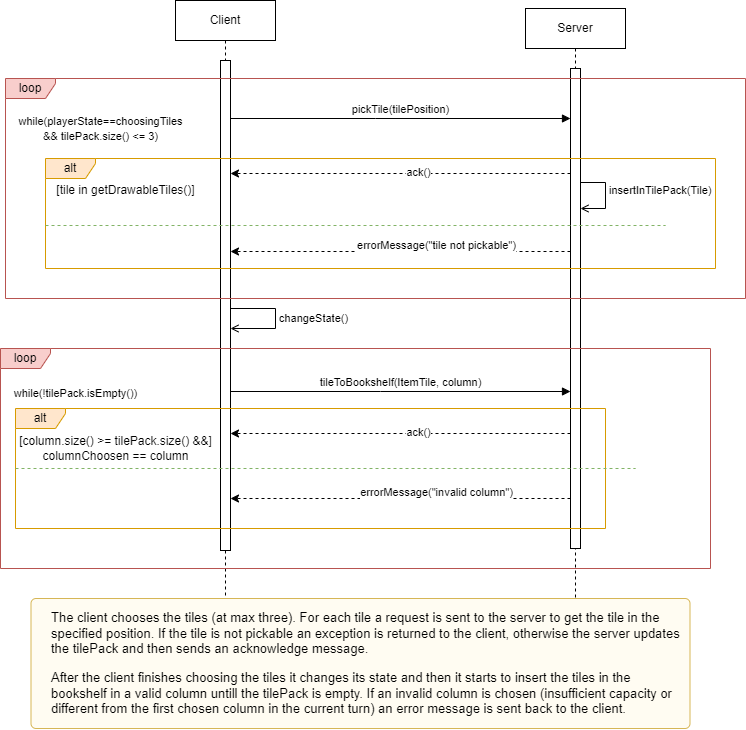

The diagram above was exported from draw.io. Its source (the exported page's mxGraphModel, read from the mxfile embedded in the PNG):
<mxGraphModel dx="738" dy="521" grid="1" gridSize="10" guides="1" tooltips="1" connect="1" arrows="1" fold="1" page="1" pageScale="1" pageWidth="850" pageHeight="1100" math="0" shadow="0">
  <root>
    <mxCell id="0" />
    <mxCell id="1" parent="0" />
    <mxCell id="D1dZDoeMWBEfGm9T8Oa7-1" value="Client" style="shape=umlLifeline;perimeter=lifelinePerimeter;whiteSpace=wrap;html=1;container=1;dropTarget=0;collapsible=0;recursiveResize=0;outlineConnect=0;portConstraint=eastwest;newEdgeStyle={&quot;edgeStyle&quot;:&quot;elbowEdgeStyle&quot;,&quot;elbow&quot;:&quot;vertical&quot;,&quot;curved&quot;:0,&quot;rounded&quot;:0};" parent="1" vertex="1">
      <mxGeometry x="190" y="62" width="100" height="598" as="geometry" />
    </mxCell>
    <mxCell id="D1dZDoeMWBEfGm9T8Oa7-2" value="" style="html=1;points=[];perimeter=orthogonalPerimeter;outlineConnect=0;targetShapes=umlLifeline;portConstraint=eastwest;newEdgeStyle={&quot;edgeStyle&quot;:&quot;elbowEdgeStyle&quot;,&quot;elbow&quot;:&quot;vertical&quot;,&quot;curved&quot;:0,&quot;rounded&quot;:0};" parent="D1dZDoeMWBEfGm9T8Oa7-1" vertex="1">
      <mxGeometry x="45" y="60" width="10" height="490" as="geometry" />
    </mxCell>
    <mxCell id="D1dZDoeMWBEfGm9T8Oa7-22" value="changeState()" style="html=1;align=left;spacingLeft=2;endArrow=open;rounded=0;edgeStyle=orthogonalEdgeStyle;curved=0;rounded=0;endFill=0;" parent="D1dZDoeMWBEfGm9T8Oa7-1" source="D1dZDoeMWBEfGm9T8Oa7-2" target="D1dZDoeMWBEfGm9T8Oa7-2" edge="1">
      <mxGeometry relative="1" as="geometry">
        <mxPoint x="60" y="308" as="sourcePoint" />
        <Array as="points">
          <mxPoint x="100" y="308" />
          <mxPoint x="100" y="328" />
        </Array>
        <mxPoint x="60" y="338" as="targetPoint" />
      </mxGeometry>
    </mxCell>
    <mxCell id="D1dZDoeMWBEfGm9T8Oa7-3" value="Server" style="shape=umlLifeline;perimeter=lifelinePerimeter;whiteSpace=wrap;html=1;container=1;dropTarget=0;collapsible=0;recursiveResize=0;outlineConnect=0;portConstraint=eastwest;newEdgeStyle={&quot;edgeStyle&quot;:&quot;elbowEdgeStyle&quot;,&quot;elbow&quot;:&quot;vertical&quot;,&quot;curved&quot;:0,&quot;rounded&quot;:0};" parent="1" vertex="1">
      <mxGeometry x="540" y="70" width="100" height="590" as="geometry" />
    </mxCell>
    <mxCell id="D1dZDoeMWBEfGm9T8Oa7-4" value="" style="html=1;points=[];perimeter=orthogonalPerimeter;outlineConnect=0;targetShapes=umlLifeline;portConstraint=eastwest;newEdgeStyle={&quot;edgeStyle&quot;:&quot;elbowEdgeStyle&quot;,&quot;elbow&quot;:&quot;vertical&quot;,&quot;curved&quot;:0,&quot;rounded&quot;:0};" parent="D1dZDoeMWBEfGm9T8Oa7-3" vertex="1">
      <mxGeometry x="45" y="60" width="10" height="480" as="geometry" />
    </mxCell>
    <mxCell id="D1dZDoeMWBEfGm9T8Oa7-5" value="loop" style="shape=umlFrame;whiteSpace=wrap;html=1;pointerEvents=0;width=50;height=20;fillColor=#f8cecc;strokeColor=#b85450;" parent="1" vertex="1">
      <mxGeometry x="20" y="140" width="740" height="220" as="geometry" />
    </mxCell>
    <mxCell id="D1dZDoeMWBEfGm9T8Oa7-6" value="pickTile(tilePosition)" style="html=1;verticalAlign=bottom;endArrow=block;edgeStyle=elbowEdgeStyle;elbow=vertical;curved=0;rounded=0;" parent="1" source="D1dZDoeMWBEfGm9T8Oa7-2" target="D1dZDoeMWBEfGm9T8Oa7-4" edge="1">
      <mxGeometry width="80" relative="1" as="geometry">
        <mxPoint x="230" y="170" as="sourcePoint" />
        <mxPoint x="310" y="170" as="targetPoint" />
        <Array as="points">
          <mxPoint x="390" y="180" />
        </Array>
      </mxGeometry>
    </mxCell>
    <mxCell id="D1dZDoeMWBEfGm9T8Oa7-7" value="&lt;font style=&quot;font-size: 11px;&quot;&gt;while(playerState==choosingTiles &lt;br&gt;&amp;amp;&amp;amp; tilePack.size() &amp;lt;= 3)&lt;/font&gt;" style="text;html=1;align=center;verticalAlign=middle;resizable=0;points=[];autosize=1;strokeColor=none;fillColor=none;" parent="1" vertex="1">
      <mxGeometry x="20" y="170" width="190" height="40" as="geometry" />
    </mxCell>
    <mxCell id="D1dZDoeMWBEfGm9T8Oa7-9" value="alt" style="shape=umlFrame;whiteSpace=wrap;html=1;pointerEvents=0;width=50;height=20;fillColor=#ffe6cc;strokeColor=#d79b00;" parent="1" vertex="1">
      <mxGeometry x="60" y="220" width="670" height="110" as="geometry" />
    </mxCell>
    <mxCell id="D1dZDoeMWBEfGm9T8Oa7-10" value="[tile in getDrawableTiles()]" style="text;html=1;align=center;verticalAlign=middle;resizable=0;points=[];autosize=1;strokeColor=none;fillColor=none;" parent="1" vertex="1">
      <mxGeometry x="60" y="237" width="160" height="30" as="geometry" />
    </mxCell>
    <mxCell id="YZPeyMl8D2aHZvQGMot8-1" value="" style="endArrow=classic;html=1;rounded=0;dashed=1;" parent="1" edge="1">
      <mxGeometry width="50" height="50" relative="1" as="geometry">
        <mxPoint x="585" y="235" as="sourcePoint" />
        <mxPoint x="245" y="235" as="targetPoint" />
      </mxGeometry>
    </mxCell>
    <mxCell id="D1dZDoeMWBEfGm9T8Oa7-11" value="ack()&lt;br&gt;" style="edgeLabel;html=1;align=center;verticalAlign=middle;resizable=0;points=[];" parent="YZPeyMl8D2aHZvQGMot8-1" connectable="0" vertex="1">
      <mxGeometry x="-0.1009" y="-2" relative="1" as="geometry">
        <mxPoint as="offset" />
      </mxGeometry>
    </mxCell>
    <mxCell id="D1dZDoeMWBEfGm9T8Oa7-13" value="" style="line;strokeWidth=1;fillColor=#d5e8d4;align=left;verticalAlign=middle;spacingTop=-1;spacingLeft=3;spacingRight=3;rotatable=0;labelPosition=right;points=[];portConstraint=eastwest;strokeColor=#82b366;dashed=1;" parent="1" vertex="1">
      <mxGeometry x="60" y="280" width="620" height="14" as="geometry" />
    </mxCell>
    <mxCell id="D1dZDoeMWBEfGm9T8Oa7-15" value="" style="endArrow=classic;html=1;rounded=0;dashed=1;" parent="1" edge="1">
      <mxGeometry width="50" height="50" relative="1" as="geometry">
        <mxPoint x="585" y="313.0000000000001" as="sourcePoint" />
        <mxPoint x="245" y="313.0000000000001" as="targetPoint" />
      </mxGeometry>
    </mxCell>
    <mxCell id="D1dZDoeMWBEfGm9T8Oa7-16" value="errorMessage(&quot;tile not pickable&quot;)" style="edgeLabel;html=1;align=center;verticalAlign=middle;resizable=0;points=[];" parent="D1dZDoeMWBEfGm9T8Oa7-15" connectable="0" vertex="1">
      <mxGeometry x="-0.1009" y="-2" relative="1" as="geometry">
        <mxPoint x="18" y="-5" as="offset" />
      </mxGeometry>
    </mxCell>
    <mxCell id="D1dZDoeMWBEfGm9T8Oa7-17" value="loop" style="shape=umlFrame;whiteSpace=wrap;html=1;pointerEvents=0;width=50;height=20;fillColor=#f8cecc;strokeColor=#b85450;" parent="1" vertex="1">
      <mxGeometry x="15" y="410" width="710" height="220" as="geometry" />
    </mxCell>
    <mxCell id="D1dZDoeMWBEfGm9T8Oa7-18" value="&lt;font style=&quot;font-size: 11px;&quot;&gt;while(!tilePack.isEmpty())&lt;/font&gt;" style="text;html=1;align=center;verticalAlign=middle;resizable=0;points=[];autosize=1;strokeColor=none;fillColor=none;" parent="1" vertex="1">
      <mxGeometry x="15" y="440" width="150" height="30" as="geometry" />
    </mxCell>
    <mxCell id="D1dZDoeMWBEfGm9T8Oa7-20" value="insertInTilePack(Tile)" style="html=1;align=left;spacingLeft=2;endArrow=open;rounded=0;edgeStyle=orthogonalEdgeStyle;curved=0;rounded=0;endFill=0;" parent="1" target="D1dZDoeMWBEfGm9T8Oa7-4" edge="1">
      <mxGeometry relative="1" as="geometry">
        <mxPoint x="595" y="234" as="sourcePoint" />
        <Array as="points">
          <mxPoint x="595" y="244" />
          <mxPoint x="620" y="244" />
          <mxPoint x="620" y="270" />
        </Array>
        <mxPoint x="605" y="134" as="targetPoint" />
      </mxGeometry>
    </mxCell>
    <mxCell id="D1dZDoeMWBEfGm9T8Oa7-21" value="tileToBookshelf(ItemTile, column)" style="html=1;verticalAlign=bottom;endArrow=block;edgeStyle=elbowEdgeStyle;elbow=vertical;curved=0;rounded=0;" parent="1" target="D1dZDoeMWBEfGm9T8Oa7-4" edge="1">
      <mxGeometry width="80" relative="1" as="geometry">
        <mxPoint x="245" y="453" as="sourcePoint" />
        <mxPoint x="580" y="453" as="targetPoint" />
        <Array as="points">
          <mxPoint x="395" y="453" />
        </Array>
      </mxGeometry>
    </mxCell>
    <mxCell id="D1dZDoeMWBEfGm9T8Oa7-23" value="alt" style="shape=umlFrame;whiteSpace=wrap;html=1;pointerEvents=0;width=50;height=20;fillColor=#ffe6cc;strokeColor=#d79b00;" parent="1" vertex="1">
      <mxGeometry x="30" y="470" width="590" height="120" as="geometry" />
    </mxCell>
    <mxCell id="D1dZDoeMWBEfGm9T8Oa7-24" value="[column.size() &amp;gt;= tilePack.size() &amp;amp;&amp;amp;]&lt;br&gt;columnChoosen == column" style="text;html=1;align=center;verticalAlign=middle;resizable=0;points=[];autosize=1;strokeColor=none;fillColor=none;" parent="1" vertex="1">
      <mxGeometry x="20" y="490" width="220" height="40" as="geometry" />
    </mxCell>
    <mxCell id="YZPeyMl8D2aHZvQGMot8-3" value="" style="endArrow=classic;html=1;rounded=0;dashed=1;" parent="1" edge="1">
      <mxGeometry width="50" height="50" relative="1" as="geometry">
        <mxPoint x="585" y="495" as="sourcePoint" />
        <mxPoint x="245" y="495" as="targetPoint" />
      </mxGeometry>
    </mxCell>
    <mxCell id="YZPeyMl8D2aHZvQGMot8-4" value="ack()&lt;br&gt;" style="edgeLabel;html=1;align=center;verticalAlign=middle;resizable=0;points=[];" parent="YZPeyMl8D2aHZvQGMot8-3" connectable="0" vertex="1">
      <mxGeometry x="-0.1009" y="-2" relative="1" as="geometry">
        <mxPoint as="offset" />
      </mxGeometry>
    </mxCell>
    <mxCell id="D1dZDoeMWBEfGm9T8Oa7-25" value="" style="line;strokeWidth=1;fillColor=#d5e8d4;align=left;verticalAlign=middle;spacingTop=-1;spacingLeft=3;spacingRight=3;rotatable=0;labelPosition=right;points=[];portConstraint=eastwest;strokeColor=#82b366;dashed=1;" parent="1" vertex="1">
      <mxGeometry x="30" y="523" width="620" height="14" as="geometry" />
    </mxCell>
    <mxCell id="YZPeyMl8D2aHZvQGMot8-5" value="" style="endArrow=classic;html=1;rounded=0;dashed=1;" parent="1" edge="1">
      <mxGeometry width="50" height="50" relative="1" as="geometry">
        <mxPoint x="585" y="560.0000000000001" as="sourcePoint" />
        <mxPoint x="245" y="560.0000000000001" as="targetPoint" />
      </mxGeometry>
    </mxCell>
    <mxCell id="YZPeyMl8D2aHZvQGMot8-6" value="errorMessage(&quot;invalid column&quot;)" style="edgeLabel;html=1;align=center;verticalAlign=middle;resizable=0;points=[];" parent="YZPeyMl8D2aHZvQGMot8-5" connectable="0" vertex="1">
      <mxGeometry x="-0.1009" y="-2" relative="1" as="geometry">
        <mxPoint x="18" y="-5" as="offset" />
      </mxGeometry>
    </mxCell>
    <mxCell id="D1dZDoeMWBEfGm9T8Oa7-26" value="&lt;p style=&quot;font-size: 13px;&quot;&gt;The client chooses the tiles (at max three). For each tile a request is sent to the server to get the tile in the specified position. If the tile is not pickable an exception is returned to the client, otherwise the server updates the tilePack and then sends an acknowledge message.&lt;/p&gt;&lt;p style=&quot;font-size: 13px;&quot;&gt;After the client finishes choosing the tiles it changes its state and then it starts to insert the tiles in the bookshelf in a valid column untill the tilePack is empty. If an invalid column is chosen (insufficient capacity or different from the first chosen column in the current turn) an error message is sent back to the client.&lt;/p&gt;" style="html=1;shadow=0;dashed=0;shape=mxgraph.bootstrap.rrect;rSize=5;strokeColor=#d6b656;strokeWidth=1;fillColor=#FFFCF2;whiteSpace=wrap;align=left;verticalAlign=middle;spacingLeft=10;fontSize=14;spacing=10;" parent="1" vertex="1">
      <mxGeometry x="45.5" y="660" width="659" height="130" as="geometry" />
    </mxCell>
  </root>
</mxGraphModel>